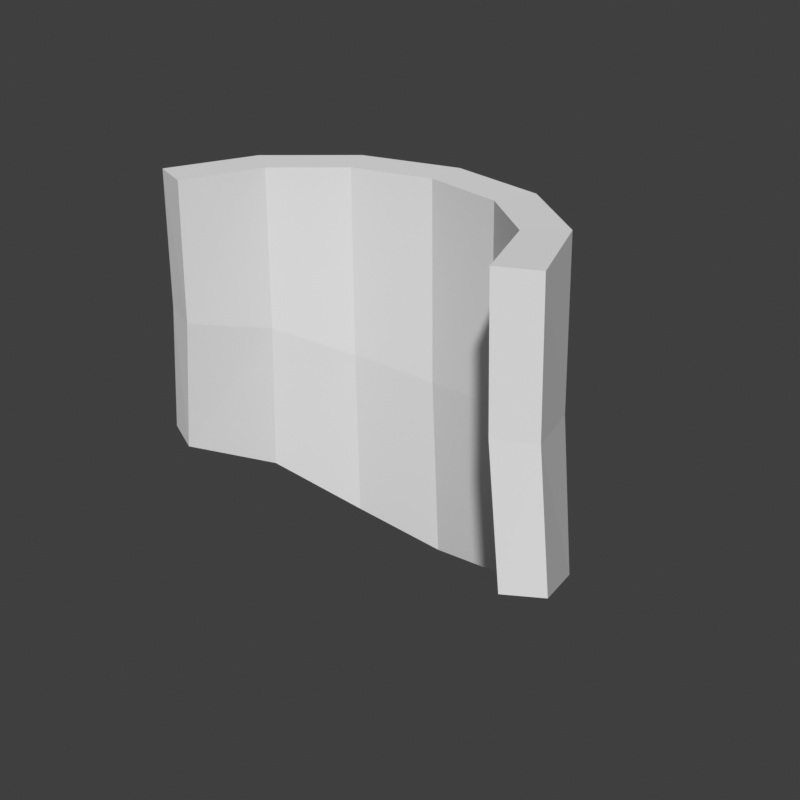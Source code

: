 # Source: hair-back-block.blend  (saved by Blender 5.2.45; exported with 4.5.12 LTS)
import bpy
from mathutils import Matrix  # noqa: F401  (used for matrix-valued properties, if any)

bpy.ops.wm.read_factory_settings(use_empty=True)
scene = bpy.context.scene
scene.name = 'Scene'

# ---- world
world_preview = bpy.data.worlds.new('Preview'); scene.world = world_preview
world_preview.use_nodes = True; world_preview.node_tree.nodes.clear()
_N = world_preview.node_tree.nodes; _L = world_preview.node_tree.links
n0 = _N.new('ShaderNodeBackground'); n0.name = 'Background'; n0.location = (-200, 100)
n0.inputs[0].default_value = (0.05, 0.05, 0.05, 1.0)
n1 = _N.new('ShaderNodeOutputWorld'); n1.name = 'World Output'; n1.location = (200, 100)
_L.new(n0.outputs[0], n1.inputs[0])
n1.is_active_output = True
world_preview.color = (0.807, 0.807, 0.807)

# ---- meshes
me_part_hair = bpy.data.meshes.new('part_hair')
me_part_hair.from_pydata([(0.2042, 0.01144, 1.13), (0.1713, 0.09864, 1.13), (0.09729, 0.161, 1.13), (2.511e-17, 0.1836, 1.13), (-0.09729, 0.161, 1.13), (-0.1713, 0.09864, 1.13), (-0.2042, 0.01144, 1.13), (0.2092, 0.01184, 0.995), (0.1755, 0.1012, 0.9713), (0.09967, 0.1651, 0.9423), (2.572e-17, 0.1882, 0.93), (-0.09967, 0.1651, 0.9423), (-0.1755, 0.1012, 0.9713), (-0.2092, 0.01184, 0.995), (0.2241, 0.01304, 0.8599), (0.188, 0.1087, 0.8126), (0.1068, 0.1772, 0.7545), (2.755e-17, 0.202, 0.73), (-0.1068, 0.1772, 0.7545), (-0.188, 0.1087, 0.8126), (-0.2241, 0.01304, 0.8599), (0.1668, -0.002691, 1.129), (0.1388, 0.07539, 1.129), (0.07952, 0.1252, 1.129), (2.511e-17, 0.1436, 1.129), (-0.07952, 0.1252, 1.129), (-0.1388, 0.07539, 1.129), (-0.1668, -0.002691, 1.129), (0.1721, -0.002915, 0.9921), (0.1434, 0.07739, 0.9689), (0.08229, 0.1291, 0.9403), (2.572e-17, 0.1482, 0.9282), (-0.08229, 0.1291, 0.9403), (-0.1434, 0.07739, 0.9689), (-0.1721, -0.002915, 0.9921), (0.1877, -0.002809, 0.8557), (0.1567, 0.08406, 0.809), (0.09012, 0.141, 0.7516), (2.755e-17, 0.1621, 0.7272), (-0.09012, 0.141, 0.7516), (-0.1567, 0.08406, 0.809), (-0.1877, -0.002809, 0.8557)], [], [(0, 7, 8, 1), (21, 22, 29, 28), (1, 8, 9, 2), (22, 23, 30, 29), (2, 9, 10, 3), (23, 24, 31, 30), (3, 10, 11, 4), (24, 25, 32, 31), (4, 11, 12, 5), (25, 26, 33, 32), (5, 12, 13, 6), (26, 27, 34, 33), (7, 14, 15, 8), (28, 29, 36, 35), (8, 15, 16, 9), (29, 30, 37, 36), (9, 16, 17, 10), (30, 31, 38, 37), (10, 17, 18, 11), (31, 32, 39, 38), (11, 18, 19, 12), (32, 33, 40, 39), (12, 19, 20, 13), (33, 34, 41, 40), (0, 1, 22, 21), (14, 35, 36, 15), (1, 2, 23, 22), (15, 36, 37, 16), (2, 3, 24, 23), (16, 37, 38, 17), (3, 4, 25, 24), (17, 38, 39, 18), (4, 5, 26, 25), (18, 39, 40, 19), (5, 6, 27, 26), (19, 40, 41, 20), (0, 21, 28, 7), (6, 13, 34, 27), (7, 28, 35, 14), (13, 20, 41, 34)])
me_part_hair.update()

# ---- objects
ob_part_hair = bpy.data.objects.new('part_hair', me_part_hair)

# ---- transforms, parenting, visibility, modifiers, constraints
ob_part_hair.location = (0.0, 0.0, 0.0)

# ---- collection membership
scene.collection.objects.link(ob_part_hair)

# ---- scene / render settings (as saved in the file)
scene.frame_start = 1; scene.frame_end = 250; scene.frame_set(1)
scene.render.engine = 'BLENDER_WORKBENCH'
scene.render.image_settings.color_mode = 'RGB'
scene.render.resolution_x = 384
scene.render.resolution_y = 384
scene.render.fps = 30
scene.render.bake_bias = 0.0
scene.render.bake_samples = 0
scene.render.compositor_device = 'GPU'
scene.eevee.use_volume_custom_range = False
scene.eevee.fast_gi_thickness_near = 0.1
scene.eevee.fast_gi_thickness_far = 0.0
scene.eevee.ray_tracing_options.screen_trace_thickness = 0.1
scene.view_settings.view_transform = 'Standard'
bpy.context.view_layer.update()

# ---- added for rendering (the .blend has no active camera and no usable light): camera, sun
cam_auto = bpy.data.cameras.new('AutoCamera')
cam_auto.lens = 50.0
cam_auto.sensor_width = 36.0
cam_auto.clip_end = 1000.0
ob_auto_camera = bpy.data.objects.new('AutoCamera', cam_auto)
scene.collection.objects.link(ob_auto_camera)
ob_auto_camera.location = (0.588927, -0.60717, 1.39977)
ob_auto_camera.rotation_euler = (1.09748, -7.21219e-08, 0.694738)
scene.camera = ob_auto_camera
light_auto_sun = bpy.data.lights.new('AutoSun', 'SUN')
light_auto_sun.energy = 3.0
light_auto_sun.angle = 0.0523599
ob_auto_sun = bpy.data.objects.new('AutoSun', light_auto_sun)
scene.collection.objects.link(ob_auto_sun)
ob_auto_sun.rotation_euler = (0.872665, 0.174533, 0.523599)
bpy.context.view_layer.update()
